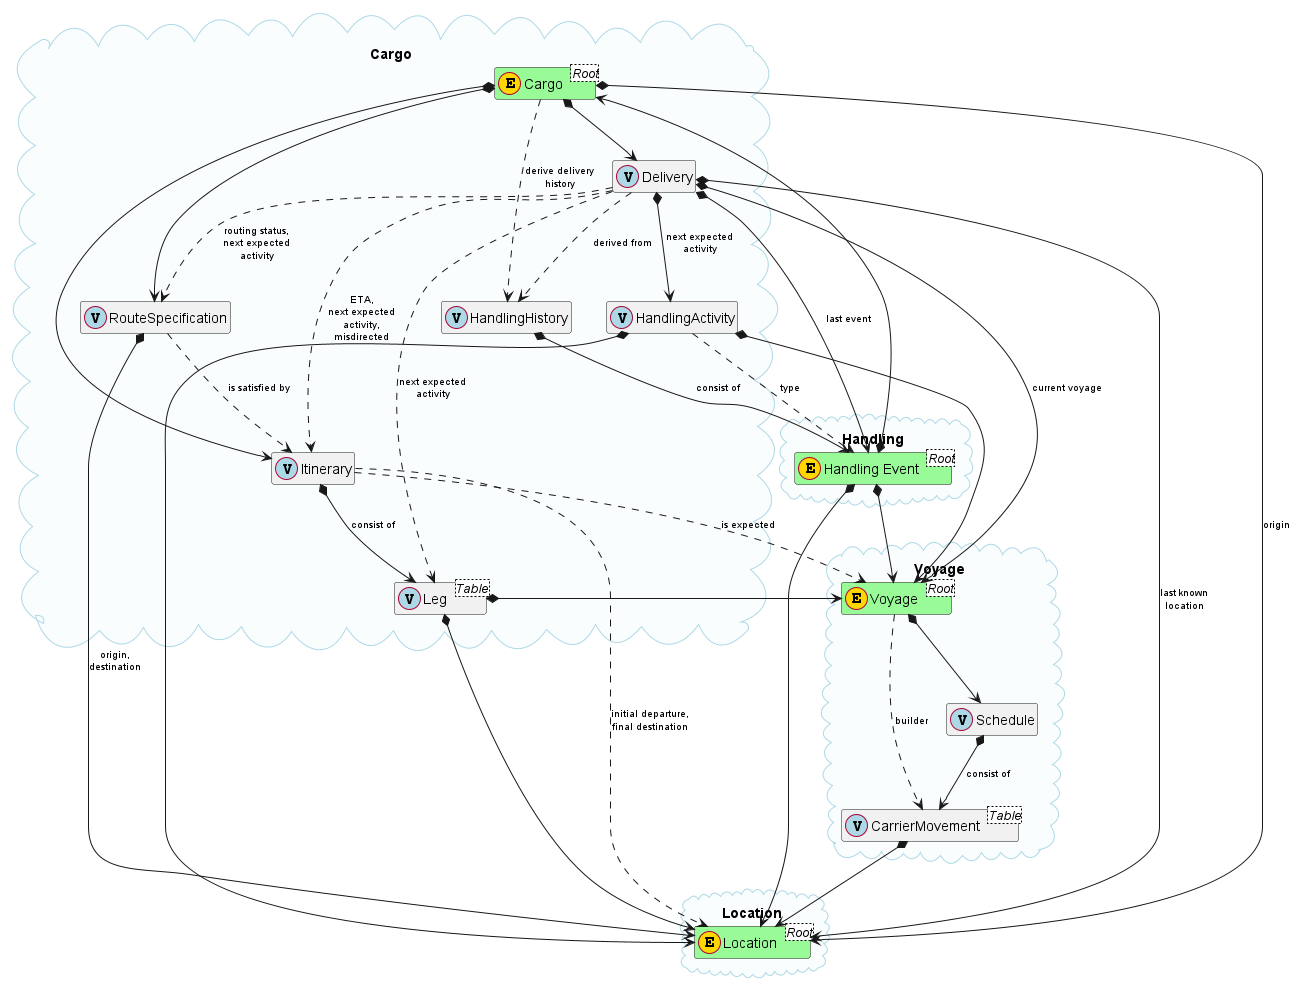

The diagram above was rendered by PlantUML. Its source (embedded in the PNG):
@startuml

skinparam ArrowFontSize 10

hide empty members
hide stereotype

skinparam class {
    BackgroundColor<<Entity>> palegreen
}

skinparam cloud {
    BorderColor lightblue
    BackgroundColor %lighten(lightblue, 25)
}

cloud "Cargo"<<Cargo Aggregate>> {
    class "Cargo" as CRG<Root><<(E,gold) Entity>>
    class "Delivery" as DLV<<(V,lightblue) Value Object>>
    class "HandlingActivity" as ACT<<(V,lightblue) Value Object>>
    class "HandlingHistory" as HST<<(V,lightblue) Value Object>>
    class "Itinerary" as ITN<<(V,lightblue) Value Object>>
    class "RouteSpecification" as RTS<<(V,lightblue) Value Object>>
    class "Leg" as LEG<Table><<(V,lightblue) Value Object>>
}

cloud "Handling"<<Handling Aggregate>> {
    class "Handling Event" as EVT<Root><<(E,gold) Entity>>
}

cloud "Voyage"<<Voyage Aggregate>> {

    class "Voyage" as VYG<Root><<(E,gold) Entity>>
    class "CarrierMovement" as MVT<Table><<(V,lightblue) Value Object>>
    class "Schedule" as SCH<<(V,lightblue) Value Object>>

}

cloud "Location"<<Location Aggregate>> {
    class "Location" as LCT<Root><<(E,gold) Entity>>
}

'Relations

CRG *--> LCT: origin
CRG *--> RTS
CRG *--> DLV
CRG *--> ITN
CRG ..> HST: "derive delivery\nhistory"

ITN *--> LEG: "consist of"
ITN ..> LCT: "initial departure,\nfinal destination"
ITN ..> VYG: "is expected"

VYG *--> SCH
VYG ..> MVT: "builder"

HST *--> EVT: "consist of"

EVT *--> CRG
EVT *--> LCT
EVT *--> VYG

DLV ..> HST: "derived from"
DLV ..> RTS: "routing status,\nnext expected\nactivity"
DLV ..> ITN: "ETA,\nnext expected\nactivity,\nmisdirected"
DLV *--> EVT: "last event"
DLV *--> ACT: "next expected\nactivity"
DLV *--> VYG: "current voyage"
DLV *--> LCT: "last known\nlocation"
DLV ..> LEG: "next expected\nactivity"

RTS ..> ITN: "is satisfied by"
RTS *--> LCT: "origin,\ndestination"

SCH *--> MVT: "consist of"

MVT *--> LCT

ACT ..> EVT: "type"
ACT *--> LCT
ACT *--> VYG

LEG *--> VYG
LEG *--> LCT

@enduml